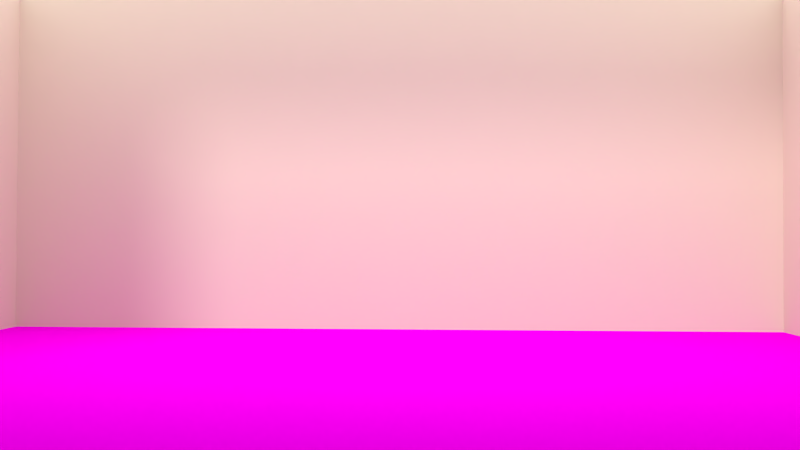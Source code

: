 # Source: MS-Szene2.blend  (saved by Blender 2.76.0; exported with 4.5.12 LTS)
import bpy
from mathutils import Matrix  # noqa: F401  (used for matrix-valued properties, if any)

bpy.ops.wm.read_factory_settings(use_empty=True)
scene = bpy.context.scene
scene.name = 'Scene'

# ---- collections
col_collection_1 = bpy.data.collections.new('Collection 1'); scene.collection.children.link(col_collection_1)
col_evilminion = bpy.data.collections.new('EVILMINION')  # instanced only; not linked into the scene
col_minion = bpy.data.collections.new('Minion')  # instanced only; not linked into the scene
col_bild2 = bpy.data.collections.new('Bild2')  # instanced only; not linked into the scene
col_bild1 = bpy.data.collections.new('Bild1')  # instanced only; not linked into the scene
col_becher = bpy.data.collections.new('Becher')  # instanced only; not linked into the scene
col_lebkuchenmann = bpy.data.collections.new('Lebkuchenmann')  # instanced only; not linked into the scene
col_tablett = bpy.data.collections.new('Tablett')  # instanced only; not linked into the scene
col_tisch = bpy.data.collections.new('Tisch')  # instanced only; not linked into the scene
col_geschenk_001 = bpy.data.collections.new('Geschenk.001')  # instanced only; not linked into the scene
col_geschenk2 = bpy.data.collections.new('Geschenk2')  # instanced only; not linked into the scene
col_geschenkrund = bpy.data.collections.new('GeschenkRund')  # instanced only; not linked into the scene
col_radio = bpy.data.collections.new('Radio')  # instanced only; not linked into the scene
col_socke = bpy.data.collections.new('Socke')  # instanced only; not linked into the scene
col_zweige_kamin_001 = bpy.data.collections.new('Zweige_Kamin.001')  # instanced only; not linked into the scene
col_kamin = bpy.data.collections.new('Kamin')  # instanced only; not linked into the scene
col_teppich = bpy.data.collections.new('Teppich')  # instanced only; not linked into the scene
col_weihnachtsbaum = bpy.data.collections.new('Weihnachtsbaum')  # instanced only; not linked into the scene

# ---- images (referenced by path relative to the original .blend; pixels are not part of the script)
import os
ASSET_DIR = os.environ.get("B2B_ASSET_DIR", "")  # directory of the original .blend (textures are referenced by path, not embedded)
HERE = os.path.dirname(os.path.abspath(__file__))  # packed textures are extracted next to this script under _unpacked/

def load_image(name, relpath, width, height, colorspace="sRGB"):
    """Load a texture the original file referenced (path relative to the .blend, or extracted next to this script)."""
    p = next((c for c in (os.path.join(HERE, relpath), os.path.join(ASSET_DIR, relpath)) if relpath and os.path.exists(c)), "")
    if p:
        img = bpy.data.images.load(p, check_existing=True)
        img.name = name
    else:  # same state as the original file: an image datablock whose file is absent (Cycles renders it pink)
        img = bpy.data.images.new(name, width, height)
        img.source = "FILE"
        img.filepath = "//" + (relpath or name)
    img.colorspace_settings.name = colorspace
    return img
img_ms_fu_bodenholz_textur_jpg = load_image('MS-FußbodenHolz_Textur.jpg', 'MS-FußbodenHolz_Textur.jpg', 1024, 1024, 'sRGB')

# ---- materials (node trees are filled in below, after node groups)
mat_material_007 = bpy.data.materials.new('Material.007')
mat_material_007.alpha_threshold = 0.0
mat_material_007.roughness = 0.5
mat_material_008 = bpy.data.materials.new('Material.008')
mat_material_008.alpha_threshold = 0.0
mat_material_008.roughness = 0.5
mat_material_005 = bpy.data.materials.new('Material.005')
mat_material = bpy.data.materials.new('Material')
mat_material.alpha_threshold = 0.0
mat_material.roughness = 0.5

# ---- material node trees
mat_material_007.use_nodes = True; mat_material_007.node_tree.nodes.clear()
_N = mat_material_007.node_tree.nodes; _L = mat_material_007.node_tree.links
n0 = _N.new('ShaderNodeOutputMaterial'); n0.name = 'Material Output'; n0.location = (300, 300)
n1 = _N.new('ShaderNodeBsdfDiffuse'); n1.name = 'Diffuse BSDF'; n1.location = (10, 300)
n2 = _N.new('ShaderNodeTexImage'); n2.name = 'Image Texture'; n2.location = (-180, 300)
n2.width = 140
n2.image = img_ms_fu_bodenholz_textur_jpg
_L.new(n1.outputs[0], n0.inputs[0])
_L.new(n2.outputs[0], n1.inputs[0])
n0.is_active_output = True
mat_material_008.use_nodes = True; mat_material_008.node_tree.nodes.clear()
_N = mat_material_008.node_tree.nodes; _L = mat_material_008.node_tree.links
n0 = _N.new('ShaderNodeOutputMaterial'); n0.name = 'Material Output'; n0.location = (300, 300)
n1 = _N.new('ShaderNodeBsdfDiffuse'); n1.name = 'Diffuse BSDF'; n1.location = (10, 300)
n1.inputs[0].default_value = (0.8, 0.7237, 0.5466, 1.0)
_L.new(n1.outputs[0], n0.inputs[0])
n0.is_active_output = True
mat_material.use_nodes = True; mat_material.node_tree.nodes.clear()
_N = mat_material.node_tree.nodes; _L = mat_material.node_tree.links
n0 = _N.new('ShaderNodeOutputMaterial'); n0.name = 'Material Output'; n0.location = (300, 300)
n1 = _N.new('ShaderNodeEmission'); n1.name = 'Emission'; n1.location = (10, 300)
n1.inputs[0].default_value = (0.8, 0.8, 0.8, 1.0)
n1.inputs[1].default_value = 2.0
_L.new(n1.outputs[0], n0.inputs[0])
n0.is_active_output = True

# ---- world
world_world = bpy.data.worlds.new('World'); scene.world = world_world
world_world.color = (0.05088, 0.05088, 0.05088)
world_world.use_sun_shadow = False
world_world.sun_shadow_jitter_overblur = 0.0
world_world.cycles.sampling_method = 'MANUAL'
world_world.cycles.sample_map_resolution = 256

# ---- cameras
cam_camera_001 = bpy.data.cameras.new('Camera.001')
cam_camera_001.clip_end = 100.0
cam_camera_001.lens = 35.0
cam_camera_001.sensor_width = 32.0
cam_camera_001.sensor_height = 18.0
cam_camera_001.display_size = 2.0
cam_camera_001.dof.focus_distance = 0.0

# ---- lights
light_sun = bpy.data.lights.new('Sun', 'SUN')
light_sun.transmission_factor = 0.0
light_sun.angle = 0.1993
light_sun.energy = 1.0
light_sun.shadow_buffer_clip_start = 0.5
light_sun.shadow_soft_size = 0.1
light_sun.shadow_cascade_max_distance = 1000.0
light_sun.cycles.use_multiple_importance_sampling = False

# ---- meshes
me_cube_001 = bpy.data.meshes.new('Cube.001')
me_cube_001.from_pydata([(-0.6581, -0.8227, -0.7517), (-0.6581, -0.8227, 0.4347), (-0.6581, 0.8227, -0.7517), (-0.6581, 0.8227, 0.4347), (0.9872, -0.8227, -0.7517), (0.9872, -0.8227, 0.4347), (0.9872, 0.8227, -0.7517), (0.9872, 0.8227, 0.4347)], [], [(1, 3, 2, 0), (3, 7, 6, 2), (5, 1, 0, 4), (0, 2, 6, 4), (5, 7, 3, 1)])
me_cube_001.polygons.foreach_set('material_index', [1, 1, 1, 0, 3])
_uv = me_cube_001.uv_layers.new(name='UVMap')
_uv.uv.foreach_set('vector', [0.0, 0.0, 0.0, 0.0, 0.0, 0.0, 0.0, 0.0, 0.0, 0.0, 0.0, 0.0, 0.0, 0.0, 0.0, 0.0, 0.0, 0.0, 0.0, 0.0, 0.0, 0.0, 0.0, 0.0, -0.7094, 1.845, 1.707, 1.845, 1.707, -0.8553, -0.7094, -0.8553, 0.0, 0.0, 0.0, 0.0, 0.0, 0.0, 0.0, 0.0])
me_cube_001.materials.append(mat_material_007)
me_cube_001.materials.append(mat_material_008)
me_cube_001.materials.append(mat_material_005)
me_cube_001.materials.append(mat_material)
me_cube_001.use_remesh_preserve_volume = False
me_cube_001.use_remesh_preserve_attributes = False
me_cube_001.use_mirror_vertex_groups = False
me_cube_001.update()

# ---- objects
ob_evilminion = bpy.data.objects.new('EVILMINION', None)
ob_sun = bpy.data.objects.new('Sun', light_sun)
ob_minion = bpy.data.objects.new('Minion', None)
ob_bild2 = bpy.data.objects.new('Bild2', None)
ob_bild1 = bpy.data.objects.new('Bild1', None)
ob_becher = bpy.data.objects.new('Becher', None)
ob_lebkuchenmann = bpy.data.objects.new('Lebkuchenmann', None)
ob_tablett = bpy.data.objects.new('Tablett', None)
ob_tisch = bpy.data.objects.new('Tisch', None)
ob_geschenk_000 = bpy.data.objects.new('Geschenk.000', None)
ob_geschenk2 = bpy.data.objects.new('Geschenk2', None)
ob_geschenkrund = bpy.data.objects.new('GeschenkRund', None)
ob_geschenk_001 = bpy.data.objects.new('Geschenk.001', None)
ob_radio = bpy.data.objects.new('Radio', None)
ob_socke_002 = bpy.data.objects.new('Socke.002', None)
ob_socke_001 = bpy.data.objects.new('Socke.001', None)
ob_socke = bpy.data.objects.new('Socke', None)
ob_zweige_kamin_001 = bpy.data.objects.new('Zweige_Kamin.001', None)
ob_kamin = bpy.data.objects.new('Kamin', None)
ob_teppich = bpy.data.objects.new('Teppich', None)
ob_weihnachtsbaum = bpy.data.objects.new('Weihnachtsbaum', None)
ob_camera = bpy.data.objects.new('Camera', cam_camera_001)
ob_cube_031 = bpy.data.objects.new('Cube.031', me_cube_001)

# ---- transforms, parenting, visibility, modifiers, constraints
ob_evilminion.location = (18.66, 0.2585, -1.633)
ob_evilminion.scale = (2.137, 2.137, 2.137)
ob_evilminion.empty_image_offset = (0.0, 0.0)
ob_evilminion.show_instancer_for_render = False
ob_evilminion.instance_type = 'COLLECTION'
ob_evilminion.lineart.crease_threshold = 0.0
ob_sun.location = (37.99, -7.135, 14.11)
ob_sun.rotation_euler = (4.426e-07, 1.336, -0.3079)
ob_sun.lineart.crease_threshold = 0.0
ob_minion.location = (6.146, 0.9805, 0.0)
ob_minion.scale = (2.168, 2.168, 2.168)
ob_minion.empty_image_offset = (0.0, 0.0)
ob_minion.show_instancer_for_render = False
ob_minion.instance_type = 'COLLECTION'
ob_minion.lineart.crease_threshold = 0.0
ob_bild2.location = (-6.76, -3.577, 6.527)
ob_bild2.rotation_euler = (-0.07628, -0.0, 0.0)
ob_bild2.empty_image_offset = (0.0, 0.0)
ob_bild2.show_instancer_for_render = False
ob_bild2.instance_type = 'COLLECTION'
ob_bild2.lineart.crease_threshold = 0.0
ob_bild1.location = (-6.739, 6.503, 7.629)
ob_bild1.scale = (1.736, 1.736, 1.736)
ob_bild1.empty_image_offset = (0.0, 0.0)
ob_bild1.show_instancer_for_render = False
ob_bild1.instance_type = 'COLLECTION'
ob_bild1.lineart.crease_threshold = 0.0
ob_becher.location = (-3.92, -0.4709, 2.924)
ob_becher.scale = (0.3393, 0.3393, 0.3393)
ob_becher.empty_image_offset = (0.0, 0.0)
ob_becher.show_instancer_for_render = False
ob_becher.instance_type = 'COLLECTION'
ob_becher.lineart.crease_threshold = 0.0
ob_lebkuchenmann.location = (-3.178, -1.53, 3.041)
ob_lebkuchenmann.rotation_euler = (7.42, -1.571, 0.0)
ob_lebkuchenmann.scale = (0.7343, 0.7343, 0.7343)
ob_lebkuchenmann.empty_image_offset = (0.0, 0.0)
ob_lebkuchenmann.show_instancer_for_render = False
ob_lebkuchenmann.instance_type = 'COLLECTION'
ob_lebkuchenmann.lineart.crease_threshold = 0.0
ob_tablett.location = (-3.453, -2.073, 2.93)
ob_tablett.scale = (0.6637, 0.6637, 0.6637)
ob_tablett.empty_image_offset = (0.0, 0.0)
ob_tablett.show_instancer_for_render = False
ob_tablett.instance_type = 'COLLECTION'
ob_tablett.lineart.crease_threshold = 0.0
ob_tisch.location = (-3.786, -1.514, 0.0)
ob_tisch.rotation_euler = (0.0, -0.0, 0.0578)
ob_tisch.scale = (1.339, 1.339, 2.179)
ob_tisch.empty_image_offset = (0.0, 0.0)
ob_tisch.show_instancer_for_render = False
ob_tisch.instance_type = 'COLLECTION'
ob_tisch.lineart.crease_threshold = 0.0
ob_geschenk_000.location = (8.111, -5.78, 0.0)
ob_geschenk_000.rotation_euler = (0.0, -0.0, 1.44)
ob_geschenk_000.scale = (0.3204, 0.3204, 0.3204)
ob_geschenk_000.empty_image_offset = (0.0, 0.0)
ob_geschenk_000.show_instancer_for_render = False
ob_geschenk_000.instance_type = 'COLLECTION'
ob_geschenk_000.lineart.crease_threshold = 0.0
ob_geschenk2.location = (7.539, -4.075, 0.3712)
ob_geschenk2.rotation_euler = (-0.9954, 1.571, 0.0)
ob_geschenk2.scale = (0.3056, 0.3056, 0.3056)
ob_geschenk2.empty_image_offset = (0.0, 0.0)
ob_geschenk2.show_instancer_for_render = False
ob_geschenk2.instance_type = 'COLLECTION'
ob_geschenk2.lineart.crease_threshold = 0.0
ob_geschenkrund.location = (8.129, -4.977, 0.05991)
ob_geschenkrund.rotation_euler = (0.0, 0.0, -3.551)
ob_geschenkrund.scale = (0.3525, 0.3525, 0.3525)
ob_geschenkrund.empty_image_offset = (0.0, 0.0)
ob_geschenkrund.show_instancer_for_render = False
ob_geschenkrund.instance_type = 'COLLECTION'
ob_geschenkrund.lineart.crease_threshold = 0.0
ob_geschenk_001.location = (6.092, -2.649, 0.0)
ob_geschenk_001.rotation_euler = (0.0, -0.0, 2.221)
ob_geschenk_001.scale = (0.563, 0.563, 0.563)
ob_geschenk_001.empty_image_offset = (0.0, 0.0)
ob_geschenk_001.show_instancer_for_render = False
ob_geschenk_001.instance_type = 'COLLECTION'
ob_geschenk_001.lineart.crease_threshold = 0.0
ob_radio.location = (-2.268, 2.533, 4.25)
ob_radio.scale = (0.2873, 0.2873, 0.2873)
ob_radio.empty_image_offset = (0.0, 0.0)
ob_radio.show_instancer_for_render = False
ob_radio.instance_type = 'COLLECTION'
ob_radio.lineart.crease_threshold = 0.0
ob_socke_002.location = (-1.12, 5.575, 1.866)
ob_socke_002.rotation_euler = (-0.205, -0.03562, 0.0)
ob_socke_002.scale = (0.2955, 0.2955, 0.2955)
ob_socke_002.empty_image_offset = (0.0, 0.0)
ob_socke_002.show_instancer_for_render = False
ob_socke_002.instance_type = 'COLLECTION'
ob_socke_002.lineart.crease_threshold = 0.0
ob_socke_001.location = (-1.11, 7.203, 1.589)
ob_socke_001.rotation_euler = (0.0, -0.03562, 0.0)
ob_socke_001.scale = (0.524, 0.524, 0.524)
ob_socke_001.empty_image_offset = (0.0, 0.0)
ob_socke_001.show_instancer_for_render = False
ob_socke_001.instance_type = 'COLLECTION'
ob_socke_001.lineart.crease_threshold = 0.0
ob_socke.location = (-1.105, 2.986, 1.441)
ob_socke.rotation_euler = (0.0, -0.03562, 0.0)
ob_socke.scale = (0.5016, 0.5016, 0.5016)
ob_socke.empty_image_offset = (0.0, 0.0)
ob_socke.show_instancer_for_render = False
ob_socke.instance_type = 'COLLECTION'
ob_socke.lineart.crease_threshold = 0.0
ob_zweige_kamin_001.location = (-4.318, 4.373, -0.4582)
ob_zweige_kamin_001.rotation_euler = (0.0, -0.0, 1.571)
ob_zweige_kamin_001.scale = (2.964, 2.964, 2.964)
ob_zweige_kamin_001.empty_image_offset = (0.0, 0.0)
ob_zweige_kamin_001.show_instancer_for_render = False
ob_zweige_kamin_001.instance_type = 'COLLECTION'
ob_zweige_kamin_001.lineart.crease_threshold = 0.0
ob_kamin.location = (-4.034, 4.622, -0.03089)
ob_kamin.rotation_euler = (0.0, -0.0, 3.142)
ob_kamin.scale = (2.708, 2.708, 2.708)
ob_kamin.empty_image_offset = (0.0, 0.0)
ob_kamin.show_instancer_for_render = False
ob_kamin.instance_type = 'COLLECTION'
ob_kamin.lineart.crease_threshold = 0.0
ob_teppich.location = (5.959, -4.116, 0.0)
ob_teppich.scale = (1.704, 1.704, 1.704)
ob_teppich.empty_image_offset = (0.0, 0.0)
ob_teppich.show_instancer_for_render = False
ob_teppich.instance_type = 'COLLECTION'
ob_teppich.lineart.crease_threshold = 0.0
ob_weihnachtsbaum.location = (5.403, -5.78, -9.66e-05)
ob_weihnachtsbaum.rotation_euler = (0.0, -0.0, 4.829)
ob_weihnachtsbaum.scale = (0.932, 0.932, 0.932)
ob_weihnachtsbaum.empty_image_offset = (0.0, 0.0)
ob_weihnachtsbaum.show_instancer_for_render = False
ob_weihnachtsbaum.instance_type = 'COLLECTION'
ob_weihnachtsbaum.lineart.crease_threshold = 0.0
ob_camera.location = (21.84, 0.2834, 2.879)
ob_camera.rotation_euler = (1.59, -0.00493, 1.595)
ob_camera.lineart.crease_threshold = 0.0
ob_cube_031.location = (0.0, -0.5424, 6.968)
ob_cube_031.scale = (10.33, -15.26, 9.244)
ob_cube_031.lineart.crease_threshold = 0.0
ob_evilminion.instance_collection = col_evilminion
ob_minion.instance_collection = col_minion
ob_bild2.instance_collection = col_bild2
ob_bild1.instance_collection = col_bild1
ob_becher.instance_collection = col_becher
ob_lebkuchenmann.instance_collection = col_lebkuchenmann
ob_tablett.instance_collection = col_tablett
ob_tisch.instance_collection = col_tisch
ob_geschenk_000.instance_collection = col_geschenk_001
ob_geschenk2.instance_collection = col_geschenk2
ob_geschenkrund.instance_collection = col_geschenkrund
ob_geschenk_001.instance_collection = col_geschenk_001
ob_radio.instance_collection = col_radio
ob_socke_002.instance_collection = col_socke
ob_socke_001.instance_collection = col_socke
ob_socke.instance_collection = col_socke
ob_zweige_kamin_001.instance_collection = col_zweige_kamin_001
ob_kamin.instance_collection = col_kamin
ob_teppich.instance_collection = col_teppich
ob_weihnachtsbaum.instance_collection = col_weihnachtsbaum

# ---- collection membership
col_collection_1.objects.link(ob_evilminion)
col_collection_1.objects.link(ob_sun)
col_collection_1.objects.link(ob_minion)
col_collection_1.objects.link(ob_bild2)
col_collection_1.objects.link(ob_bild1)
col_collection_1.objects.link(ob_becher)
col_collection_1.objects.link(ob_lebkuchenmann)
col_collection_1.objects.link(ob_tablett)
col_collection_1.objects.link(ob_tisch)
col_collection_1.objects.link(ob_geschenk_000)
col_collection_1.objects.link(ob_geschenk2)
col_collection_1.objects.link(ob_geschenkrund)
col_collection_1.objects.link(ob_geschenk_001)
col_collection_1.objects.link(ob_radio)
col_collection_1.objects.link(ob_socke_002)
col_collection_1.objects.link(ob_socke_001)
col_collection_1.objects.link(ob_socke)
col_collection_1.objects.link(ob_zweige_kamin_001)
col_collection_1.objects.link(ob_kamin)
col_collection_1.objects.link(ob_teppich)
col_collection_1.objects.link(ob_weihnachtsbaum)
col_collection_1.objects.link(ob_camera)
col_collection_1.objects.link(ob_cube_031)

# ---- scene / render settings (as saved in the file)
scene.camera = ob_camera
scene.frame_start = 1; scene.frame_end = 250; scene.frame_set(0)
scene.render.engine = 'CYCLES'
scene.render.resolution_percentage = 50
scene.render.dither_intensity = 0.0
scene.cycles.use_denoising = False
scene.cycles.samples = 50
scene.cycles.sampling_pattern = 'TABULATED_SOBOL'
scene.cycles.light_sampling_threshold = 0.0
scene.cycles.use_adaptive_sampling = False
scene.cycles.use_light_tree = False
scene.cycles.blur_glossy = 0.0
scene.cycles.pixel_filter_type = 'GAUSSIAN'
scene.cycles.sample_clamp_indirect = 0.0
scene.view_settings.view_transform = 'Standard'
bpy.context.view_layer.update()
